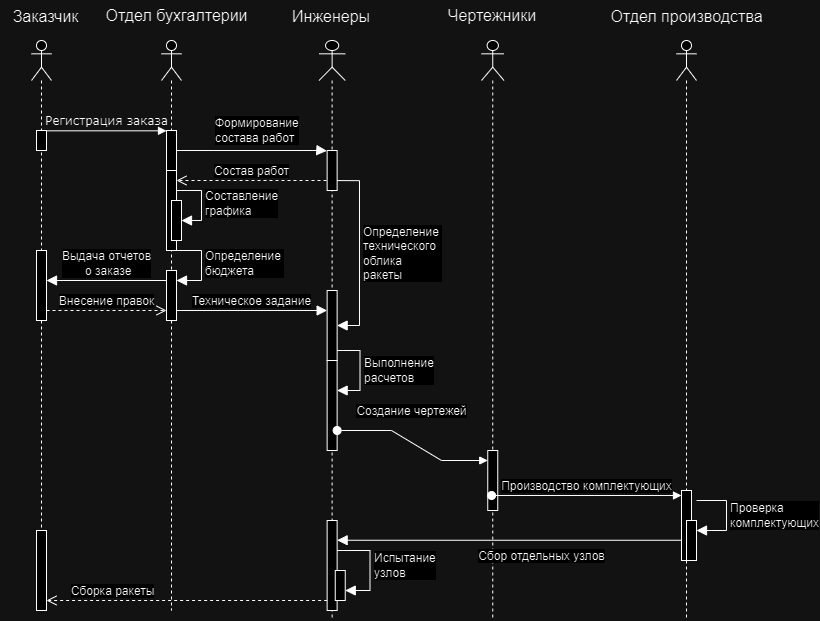

The diagram above was exported from draw.io. Its source (the exported page's mxGraphModel, read from the mxfile embedded in the PNG):
<mxGraphModel dx="1522" dy="1098" grid="1" gridSize="10" guides="1" tooltips="1" connect="1" arrows="1" fold="1" page="1" pageScale="1" pageWidth="1100" pageHeight="850" background="none" math="0" shadow="0">
  <root>
    <mxCell id="0" />
    <mxCell id="1" parent="0" />
    <mxCell id="_EjOT_S5ujywPAjonPGU-3" value="" style="shape=umlLifeline;perimeter=lifelinePerimeter;whiteSpace=wrap;html=1;container=1;dropTarget=0;collapsible=0;recursiveResize=0;outlineConnect=0;portConstraint=eastwest;newEdgeStyle={&quot;curved&quot;:0,&quot;rounded&quot;:0};participant=umlActor;" vertex="1" parent="1">
      <mxGeometry x="150" y="90" width="20" height="570" as="geometry" />
    </mxCell>
    <mxCell id="_EjOT_S5ujywPAjonPGU-46" value="" style="html=1;points=[[0,0,0,0,5],[0,1,0,0,-5],[1,0,0,0,5],[1,1,0,0,-5]];perimeter=orthogonalPerimeter;outlineConnect=0;targetShapes=umlLifeline;portConstraint=eastwest;newEdgeStyle={&quot;curved&quot;:0,&quot;rounded&quot;:0};" vertex="1" parent="_EjOT_S5ujywPAjonPGU-3">
      <mxGeometry x="5" y="210" width="10" height="70" as="geometry" />
    </mxCell>
    <mxCell id="_EjOT_S5ujywPAjonPGU-64" value="" style="html=1;points=[[0,0,0,0,5],[0,1,0,0,-5],[1,0,0,0,5],[1,1,0,0,-5]];perimeter=orthogonalPerimeter;outlineConnect=0;targetShapes=umlLifeline;portConstraint=eastwest;newEdgeStyle={&quot;curved&quot;:0,&quot;rounded&quot;:0};" vertex="1" parent="_EjOT_S5ujywPAjonPGU-3">
      <mxGeometry x="5" y="490" width="10" height="80" as="geometry" />
    </mxCell>
    <mxCell id="_EjOT_S5ujywPAjonPGU-5" value="" style="shape=umlLifeline;perimeter=lifelinePerimeter;whiteSpace=wrap;html=1;container=1;dropTarget=0;collapsible=0;recursiveResize=0;outlineConnect=0;portConstraint=eastwest;newEdgeStyle={&quot;curved&quot;:0,&quot;rounded&quot;:0};participant=umlActor;" vertex="1" parent="1">
      <mxGeometry x="280" y="90" width="20" height="570" as="geometry" />
    </mxCell>
    <mxCell id="_EjOT_S5ujywPAjonPGU-8" value="" style="html=1;points=[[0,0,0,0,5],[0,1,0,0,-5],[1,0,0,0,5],[1,1,0,0,-5]];perimeter=orthogonalPerimeter;outlineConnect=0;targetShapes=umlLifeline;portConstraint=eastwest;newEdgeStyle={&quot;curved&quot;:0,&quot;rounded&quot;:0};" vertex="1" parent="_EjOT_S5ujywPAjonPGU-5">
      <mxGeometry x="5" y="130" width="10" height="80" as="geometry" />
    </mxCell>
    <mxCell id="_EjOT_S5ujywPAjonPGU-9" value="Формирование&lt;div&gt;состава работ&lt;/div&gt;" style="html=1;align=left;spacingLeft=2;endArrow=block;rounded=0;edgeStyle=orthogonalEdgeStyle;curved=0;rounded=0;fontSize=12;startSize=8;endSize=8;entryX=-0.028;entryY=0.008;entryDx=0;entryDy=0;entryPerimeter=0;" edge="1" target="7baba1c4bc27f4b0-13" parent="_EjOT_S5ujywPAjonPGU-5">
      <mxGeometry x="-0.4882" y="20" relative="1" as="geometry">
        <mxPoint x="10" y="110" as="sourcePoint" />
        <Array as="points">
          <mxPoint x="160" y="110" />
          <mxPoint x="160" y="110" />
        </Array>
        <mxPoint as="offset" />
      </mxGeometry>
    </mxCell>
    <mxCell id="_EjOT_S5ujywPAjonPGU-12" value="" style="html=1;points=[[0,0,0,0,5],[0,1,0,0,-5],[1,0,0,0,5],[1,1,0,0,-5]];perimeter=orthogonalPerimeter;outlineConnect=0;targetShapes=umlLifeline;portConstraint=eastwest;newEdgeStyle={&quot;curved&quot;:0,&quot;rounded&quot;:0};" vertex="1" parent="_EjOT_S5ujywPAjonPGU-5">
      <mxGeometry x="5" y="230" width="10" height="50" as="geometry" />
    </mxCell>
    <mxCell id="_EjOT_S5ujywPAjonPGU-13" value="Определение&amp;nbsp;&lt;div&gt;бюджета&lt;/div&gt;" style="html=1;align=left;spacingLeft=2;endArrow=block;rounded=0;edgeStyle=orthogonalEdgeStyle;curved=0;rounded=0;fontSize=12;startSize=8;endSize=8;" edge="1" target="_EjOT_S5ujywPAjonPGU-12" parent="_EjOT_S5ujywPAjonPGU-5">
      <mxGeometry relative="1" as="geometry">
        <mxPoint x="10" y="210" as="sourcePoint" />
        <Array as="points">
          <mxPoint x="40" y="240" />
        </Array>
      </mxGeometry>
    </mxCell>
    <mxCell id="7baba1c4bc27f4b0-11" value="Регистрация заказа" style="html=1;verticalAlign=bottom;endArrow=block;entryX=0;entryY=0;labelBackgroundColor=none;fontFamily=Verdana;fontSize=12;edgeStyle=elbowEdgeStyle;elbow=vertical;" parent="1" source="7baba1c4bc27f4b0-9" target="7baba1c4bc27f4b0-10" edge="1">
      <mxGeometry relative="1" as="geometry">
        <mxPoint x="220" y="190" as="sourcePoint" />
      </mxGeometry>
    </mxCell>
    <mxCell id="7baba1c4bc27f4b0-9" value="" style="html=1;points=[];perimeter=orthogonalPerimeter;rounded=0;shadow=0;comic=0;labelBackgroundColor=none;strokeWidth=1;fontFamily=Verdana;fontSize=12;align=center;" parent="1" vertex="1">
      <mxGeometry x="155" y="180" width="10" height="20" as="geometry" />
    </mxCell>
    <mxCell id="7baba1c4bc27f4b0-10" value="" style="html=1;points=[];perimeter=orthogonalPerimeter;rounded=0;shadow=0;comic=0;labelBackgroundColor=none;strokeWidth=1;fontFamily=Verdana;fontSize=12;align=center;" parent="1" vertex="1">
      <mxGeometry x="285" y="180" width="10" height="40" as="geometry" />
    </mxCell>
    <mxCell id="_EjOT_S5ujywPAjonPGU-10" value="" style="html=1;points=[[0,0,0,0,5],[0,1,0,0,-5],[1,0,0,0,5],[1,1,0,0,-5]];perimeter=orthogonalPerimeter;outlineConnect=0;targetShapes=umlLifeline;portConstraint=eastwest;newEdgeStyle={&quot;curved&quot;:0,&quot;rounded&quot;:0};" vertex="1" parent="1">
      <mxGeometry x="290" y="250" width="10" height="40" as="geometry" />
    </mxCell>
    <mxCell id="_EjOT_S5ujywPAjonPGU-11" value="Составление&lt;div&gt;графика&lt;/div&gt;" style="html=1;align=left;spacingLeft=2;endArrow=block;rounded=0;edgeStyle=orthogonalEdgeStyle;curved=0;rounded=0;fontSize=12;startSize=8;endSize=8;" edge="1" target="_EjOT_S5ujywPAjonPGU-10" parent="1" source="_EjOT_S5ujywPAjonPGU-8">
      <mxGeometry relative="1" as="geometry">
        <mxPoint x="300" y="240" as="sourcePoint" />
        <Array as="points">
          <mxPoint x="320" y="240" />
          <mxPoint x="320" y="270" />
        </Array>
      </mxGeometry>
    </mxCell>
    <mxCell id="_EjOT_S5ujywPAjonPGU-15" value="Заказчик" style="text;html=1;align=center;verticalAlign=middle;resizable=0;points=[];autosize=1;strokeColor=none;fillColor=none;fontSize=16;" vertex="1" parent="1">
      <mxGeometry x="119" y="51" width="90" height="30" as="geometry" />
    </mxCell>
    <mxCell id="_EjOT_S5ujywPAjonPGU-16" value="Отдел&amp;nbsp;бухгалтерии" style="text;html=1;align=center;verticalAlign=middle;resizable=0;points=[];autosize=1;strokeColor=none;fillColor=none;fontSize=16;rotation=0;" vertex="1" parent="1">
      <mxGeometry x="210" y="50" width="170" height="30" as="geometry" />
    </mxCell>
    <mxCell id="_EjOT_S5ujywPAjonPGU-22" value="" style="shape=umlLifeline;perimeter=lifelinePerimeter;whiteSpace=wrap;html=1;container=0;dropTarget=0;collapsible=0;recursiveResize=0;outlineConnect=0;portConstraint=eastwest;newEdgeStyle={&quot;curved&quot;:0,&quot;rounded&quot;:0};participant=umlActor;" vertex="1" parent="1">
      <mxGeometry x="437.5" y="90" width="26.25" height="580" as="geometry" />
    </mxCell>
    <mxCell id="_EjOT_S5ujywPAjonPGU-26" value="" style="html=1;points=[[0,0,0,0,5],[0,1,0,0,-5],[1,0,0,0,5],[1,1,0,0,-5]];perimeter=orthogonalPerimeter;outlineConnect=0;targetShapes=umlLifeline;portConstraint=eastwest;newEdgeStyle={&quot;curved&quot;:0,&quot;rounded&quot;:0};" vertex="1" parent="_EjOT_S5ujywPAjonPGU-22">
      <mxGeometry x="8.13" y="250" width="10" height="70" as="geometry" />
    </mxCell>
    <mxCell id="_EjOT_S5ujywPAjonPGU-39" value="" style="html=1;points=[[0,0,0,0,5],[0,1,0,0,-5],[1,0,0,0,5],[1,1,0,0,-5]];perimeter=orthogonalPerimeter;outlineConnect=0;targetShapes=umlLifeline;portConstraint=eastwest;newEdgeStyle={&quot;curved&quot;:0,&quot;rounded&quot;:0};" vertex="1" parent="_EjOT_S5ujywPAjonPGU-22">
      <mxGeometry x="8.13" y="320" width="10" height="90" as="geometry" />
    </mxCell>
    <mxCell id="_EjOT_S5ujywPAjonPGU-40" value="Выполнение&lt;div&gt;расчетов&lt;/div&gt;" style="html=1;align=left;spacingLeft=2;endArrow=block;rounded=0;edgeStyle=orthogonalEdgeStyle;curved=0;rounded=0;fontSize=12;startSize=8;endSize=8;" edge="1" target="_EjOT_S5ujywPAjonPGU-39" parent="_EjOT_S5ujywPAjonPGU-22" source="_EjOT_S5ujywPAjonPGU-26">
      <mxGeometry relative="1" as="geometry">
        <mxPoint x="10" y="320" as="sourcePoint" />
        <Array as="points">
          <mxPoint x="41" y="310" />
          <mxPoint x="41" y="350" />
        </Array>
      </mxGeometry>
    </mxCell>
    <mxCell id="_EjOT_S5ujywPAjonPGU-54" value="" style="html=1;points=[[0,0,0,0,5],[0,1,0,0,-5],[1,0,0,0,5],[1,1,0,0,-5]];perimeter=orthogonalPerimeter;outlineConnect=0;targetShapes=umlLifeline;portConstraint=eastwest;newEdgeStyle={&quot;curved&quot;:0,&quot;rounded&quot;:0};" vertex="1" parent="_EjOT_S5ujywPAjonPGU-22">
      <mxGeometry x="8.13" y="480" width="10" height="90" as="geometry" />
    </mxCell>
    <mxCell id="_EjOT_S5ujywPAjonPGU-62" value="" style="html=1;points=[[0,0,0,0,5],[0,1,0,0,-5],[1,0,0,0,5],[1,1,0,0,-5]];perimeter=orthogonalPerimeter;outlineConnect=0;targetShapes=umlLifeline;portConstraint=eastwest;newEdgeStyle={&quot;curved&quot;:0,&quot;rounded&quot;:0};" vertex="1" parent="_EjOT_S5ujywPAjonPGU-22">
      <mxGeometry x="16.25" y="530" width="10" height="30" as="geometry" />
    </mxCell>
    <mxCell id="_EjOT_S5ujywPAjonPGU-63" value="Испытание&lt;div&gt;узлов&lt;/div&gt;" style="html=1;align=left;spacingLeft=2;endArrow=block;rounded=0;edgeStyle=orthogonalEdgeStyle;curved=0;rounded=0;fontSize=12;startSize=8;endSize=8;" edge="1" target="_EjOT_S5ujywPAjonPGU-62" parent="_EjOT_S5ujywPAjonPGU-22" source="_EjOT_S5ujywPAjonPGU-54">
      <mxGeometry relative="1" as="geometry">
        <mxPoint x="21.25" y="510" as="sourcePoint" />
        <Array as="points">
          <mxPoint x="51" y="510" />
          <mxPoint x="51" y="550" />
        </Array>
      </mxGeometry>
    </mxCell>
    <mxCell id="7baba1c4bc27f4b0-13" value="" style="html=1;points=[];perimeter=orthogonalPerimeter;rounded=0;shadow=0;comic=0;labelBackgroundColor=none;strokeWidth=1;fontFamily=Verdana;fontSize=12;align=center;" parent="1" vertex="1">
      <mxGeometry x="445.63" y="200" width="10" height="40" as="geometry" />
    </mxCell>
    <mxCell id="_EjOT_S5ujywPAjonPGU-24" value="Инженеры" style="text;strokeColor=none;fillColor=none;html=1;align=center;verticalAlign=middle;whiteSpace=wrap;rounded=0;fontSize=16;" vertex="1" parent="1">
      <mxGeometry x="425" y="56" width="50" height="20" as="geometry" />
    </mxCell>
    <mxCell id="_EjOT_S5ujywPAjonPGU-25" value="Состав работ" style="html=1;verticalAlign=bottom;endArrow=open;dashed=1;endSize=8;curved=0;rounded=0;fontSize=12;" edge="1" parent="1">
      <mxGeometry relative="1" as="geometry">
        <mxPoint x="445" y="230" as="sourcePoint" />
        <mxPoint x="295" y="230" as="targetPoint" />
      </mxGeometry>
    </mxCell>
    <mxCell id="_EjOT_S5ujywPAjonPGU-31" value="Техническое задание" style="html=1;verticalAlign=bottom;endArrow=block;curved=0;rounded=0;fontSize=12;startSize=8;endSize=8;" edge="1" parent="1" target="_EjOT_S5ujywPAjonPGU-26">
      <mxGeometry width="80" relative="1" as="geometry">
        <mxPoint x="295" y="360" as="sourcePoint" />
        <mxPoint x="375" y="360" as="targetPoint" />
      </mxGeometry>
    </mxCell>
    <mxCell id="_EjOT_S5ujywPAjonPGU-27" value="Определение&amp;nbsp;&lt;div&gt;технического&amp;nbsp;&lt;/div&gt;&lt;div&gt;облика&amp;nbsp;&lt;/div&gt;&lt;div&gt;ракеты&lt;/div&gt;" style="html=1;align=left;spacingLeft=2;endArrow=block;rounded=0;edgeStyle=orthogonalEdgeStyle;curved=0;rounded=0;fontSize=12;startSize=8;endSize=8;exitX=0.991;exitY=0.752;exitDx=0;exitDy=0;exitPerimeter=0;" edge="1" target="_EjOT_S5ujywPAjonPGU-26" parent="1" source="7baba1c4bc27f4b0-13">
      <mxGeometry x="0.0014" relative="1" as="geometry">
        <mxPoint x="447.5" y="230" as="sourcePoint" />
        <Array as="points">
          <mxPoint x="478" y="230" />
          <mxPoint x="478" y="375" />
        </Array>
        <mxPoint as="offset" />
      </mxGeometry>
    </mxCell>
    <mxCell id="_EjOT_S5ujywPAjonPGU-42" value="" style="shape=umlLifeline;perimeter=lifelinePerimeter;whiteSpace=wrap;html=1;container=1;dropTarget=0;collapsible=0;recursiveResize=0;outlineConnect=0;portConstraint=eastwest;newEdgeStyle={&quot;curved&quot;:0,&quot;rounded&quot;:0};participant=umlActor;" vertex="1" parent="1">
      <mxGeometry x="600" y="90" width="22.5" height="580" as="geometry" />
    </mxCell>
    <mxCell id="_EjOT_S5ujywPAjonPGU-44" value="" style="html=1;points=[[0,0,0,0,5],[0,1,0,0,-5],[1,0,0,0,5],[1,1,0,0,-5]];perimeter=orthogonalPerimeter;outlineConnect=0;targetShapes=umlLifeline;portConstraint=eastwest;newEdgeStyle={&quot;curved&quot;:0,&quot;rounded&quot;:0};" vertex="1" parent="_EjOT_S5ujywPAjonPGU-42">
      <mxGeometry x="6.25" y="410" width="10" height="60" as="geometry" />
    </mxCell>
    <mxCell id="_EjOT_S5ujywPAjonPGU-43" value="Чертежники" style="text;strokeColor=none;fillColor=none;html=1;align=center;verticalAlign=middle;whiteSpace=wrap;rounded=0;fontSize=16;" vertex="1" parent="1">
      <mxGeometry x="581.25" y="50" width="60" height="30" as="geometry" />
    </mxCell>
    <mxCell id="_EjOT_S5ujywPAjonPGU-45" value="Создание чертежей" style="html=1;verticalAlign=bottom;startArrow=oval;endArrow=block;startSize=8;curved=0;rounded=0;fontSize=12;" edge="1" target="_EjOT_S5ujywPAjonPGU-44" parent="1" source="_EjOT_S5ujywPAjonPGU-39">
      <mxGeometry x="-0.1601" y="19" relative="1" as="geometry">
        <mxPoint x="530" y="455" as="sourcePoint" />
        <mxPoint x="590" y="490" as="targetPoint" />
        <Array as="points">
          <mxPoint x="510" y="480" />
          <mxPoint x="560" y="510" />
        </Array>
        <mxPoint as="offset" />
      </mxGeometry>
    </mxCell>
    <mxCell id="_EjOT_S5ujywPAjonPGU-47" value="Выдача отчетов&lt;div&gt;&amp;nbsp;о заказе&lt;/div&gt;" style="html=1;verticalAlign=bottom;endArrow=block;curved=0;rounded=0;fontSize=12;startSize=8;endSize=8;" edge="1" parent="1">
      <mxGeometry relative="1" as="geometry">
        <mxPoint x="285" y="330" as="sourcePoint" />
        <mxPoint x="165" y="330" as="targetPoint" />
      </mxGeometry>
    </mxCell>
    <mxCell id="_EjOT_S5ujywPAjonPGU-48" value="Внесение правок" style="html=1;verticalAlign=bottom;endArrow=open;dashed=1;endSize=8;curved=0;rounded=0;fontSize=12;" edge="1" source="_EjOT_S5ujywPAjonPGU-46" parent="1">
      <mxGeometry relative="1" as="geometry">
        <mxPoint x="285" y="360" as="targetPoint" />
        <mxPoint x="170" y="360" as="sourcePoint" />
        <mxPoint as="offset" />
      </mxGeometry>
    </mxCell>
    <mxCell id="_EjOT_S5ujywPAjonPGU-49" value="" style="shape=umlLifeline;perimeter=lifelinePerimeter;whiteSpace=wrap;html=1;container=0;dropTarget=0;collapsible=0;recursiveResize=0;outlineConnect=0;portConstraint=eastwest;newEdgeStyle={&quot;curved&quot;:0,&quot;rounded&quot;:0};participant=umlActor;" vertex="1" parent="1">
      <mxGeometry x="795" y="90" width="20" height="580" as="geometry" />
    </mxCell>
    <mxCell id="_EjOT_S5ujywPAjonPGU-50" value="Отдел производства" style="text;html=1;align=center;verticalAlign=middle;resizable=0;points=[];autosize=1;strokeColor=none;fillColor=none;fontSize=16;" vertex="1" parent="1">
      <mxGeometry x="715" y="51" width="180" height="30" as="geometry" />
    </mxCell>
    <mxCell id="_EjOT_S5ujywPAjonPGU-55" value="Сбор отдельных узлов" style="html=1;verticalAlign=bottom;endArrow=block;curved=0;rounded=0;fontSize=12;startSize=8;endSize=8;entryX=1;entryY=0;entryDx=0;entryDy=5;entryPerimeter=0;" edge="1" parent="1">
      <mxGeometry x="-0.1699" y="25" relative="1" as="geometry">
        <mxPoint x="805" y="589.76" as="sourcePoint" />
        <mxPoint x="455.63" y="589.76" as="targetPoint" />
        <mxPoint as="offset" />
      </mxGeometry>
    </mxCell>
    <mxCell id="_EjOT_S5ujywPAjonPGU-58" value="Производство комплектующих" style="html=1;verticalAlign=bottom;startArrow=oval;endArrow=block;startSize=8;curved=0;rounded=0;entryX=0;entryY=0;entryDx=0;entryDy=5;fontSize=12;" edge="1" target="_EjOT_S5ujywPAjonPGU-57" parent="1" source="_EjOT_S5ujywPAjonPGU-42">
      <mxGeometry relative="1" as="geometry">
        <mxPoint x="630" y="530" as="sourcePoint" />
      </mxGeometry>
    </mxCell>
    <mxCell id="_EjOT_S5ujywPAjonPGU-57" value="" style="html=1;points=[[0,0,0,0,5],[0,1,0,0,-5],[1,0,0,0,5],[1,1,0,0,-5]];perimeter=orthogonalPerimeter;outlineConnect=0;targetShapes=umlLifeline;portConstraint=eastwest;newEdgeStyle={&quot;curved&quot;:0,&quot;rounded&quot;:0};" vertex="1" parent="1">
      <mxGeometry x="800" y="540" width="10" height="70" as="geometry" />
    </mxCell>
    <mxCell id="_EjOT_S5ujywPAjonPGU-59" value="" style="html=1;points=[[0,0,0,0,5],[0,1,0,0,-5],[1,0,0,0,5],[1,1,0,0,-5]];perimeter=orthogonalPerimeter;outlineConnect=0;targetShapes=umlLifeline;portConstraint=eastwest;newEdgeStyle={&quot;curved&quot;:0,&quot;rounded&quot;:0};" vertex="1" parent="1">
      <mxGeometry x="805" y="570" width="10" height="40" as="geometry" />
    </mxCell>
    <mxCell id="_EjOT_S5ujywPAjonPGU-60" value="Проверка&amp;nbsp;&lt;div&gt;комплектующих&lt;/div&gt;" style="html=1;align=left;spacingLeft=2;endArrow=block;rounded=0;edgeStyle=orthogonalEdgeStyle;curved=0;rounded=0;fontSize=12;startSize=8;endSize=8;" edge="1" target="_EjOT_S5ujywPAjonPGU-59" parent="1">
      <mxGeometry relative="1" as="geometry">
        <mxPoint x="815" y="550" as="sourcePoint" />
        <Array as="points">
          <mxPoint x="845" y="580" />
        </Array>
      </mxGeometry>
    </mxCell>
    <mxCell id="_EjOT_S5ujywPAjonPGU-65" value="Сборка ракеты" style="html=1;verticalAlign=bottom;endArrow=open;dashed=1;endSize=8;curved=0;rounded=0;fontSize=12;" edge="1" parent="1" target="_EjOT_S5ujywPAjonPGU-64">
      <mxGeometry x="0.5368" relative="1" as="geometry">
        <mxPoint x="445.63" y="650" as="sourcePoint" />
        <mxPoint x="180.47619047619048" y="650" as="targetPoint" />
        <mxPoint as="offset" />
      </mxGeometry>
    </mxCell>
  </root>
</mxGraphModel>